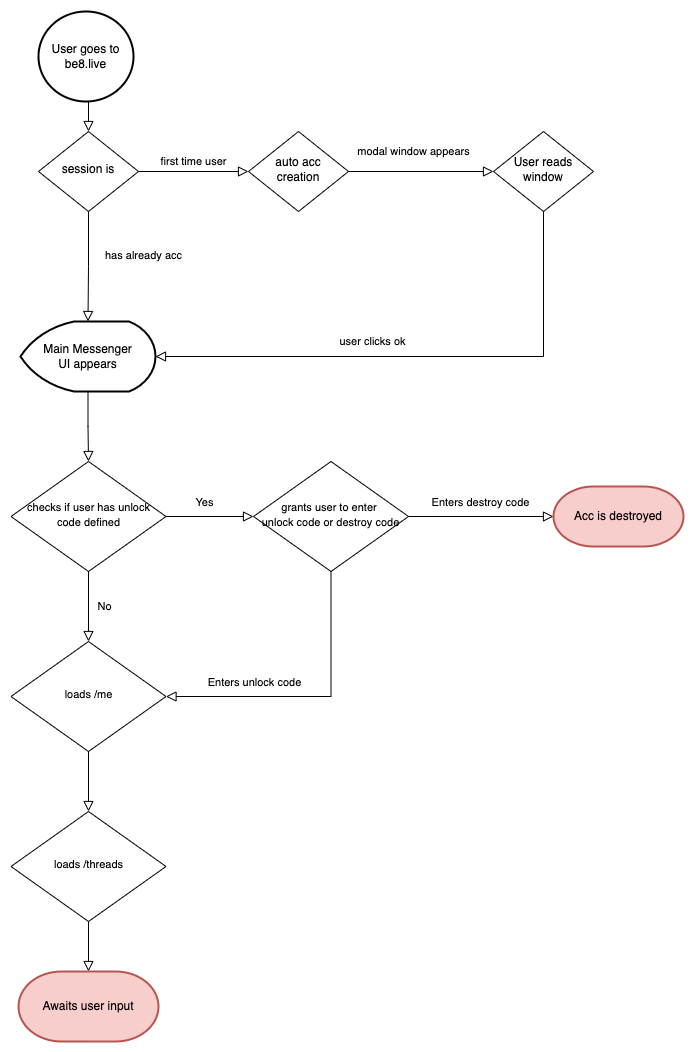

The diagram above was exported from draw.io. Its source (the exported page's mxGraphModel, read from the mxfile embedded in the PNG):
<mxGraphModel dx="887" dy="454" grid="1" gridSize="10" guides="1" tooltips="1" connect="1" arrows="1" fold="1" page="1" pageScale="1" pageWidth="827" pageHeight="1169" math="0" shadow="0">
  <root>
    <mxCell id="WIyWlLk6GJQsqaUBKTNV-0" />
    <mxCell id="WIyWlLk6GJQsqaUBKTNV-1" parent="WIyWlLk6GJQsqaUBKTNV-0" />
    <mxCell id="WIyWlLk6GJQsqaUBKTNV-2" value="" style="rounded=0;html=1;jettySize=auto;orthogonalLoop=1;fontSize=11;endArrow=block;endFill=0;endSize=8;strokeWidth=1;shadow=0;labelBackgroundColor=none;edgeStyle=orthogonalEdgeStyle;" parent="WIyWlLk6GJQsqaUBKTNV-1" target="WIyWlLk6GJQsqaUBKTNV-6" edge="1">
      <mxGeometry relative="1" as="geometry">
        <mxPoint x="115" y="150" as="sourcePoint" />
      </mxGeometry>
    </mxCell>
    <mxCell id="WIyWlLk6GJQsqaUBKTNV-4" value="has already acc" style="rounded=0;html=1;jettySize=auto;orthogonalLoop=1;fontSize=11;endArrow=block;endFill=0;endSize=8;strokeWidth=1;shadow=0;labelBackgroundColor=none;edgeStyle=orthogonalEdgeStyle;entryX=0.5;entryY=0;entryDx=0;entryDy=0;entryPerimeter=0;" parent="WIyWlLk6GJQsqaUBKTNV-1" source="WIyWlLk6GJQsqaUBKTNV-6" target="US8YtC3HNVnFgshbcpnA-33" edge="1">
      <mxGeometry x="-0.2" y="55" relative="1" as="geometry">
        <mxPoint as="offset" />
        <mxPoint x="115" y="360" as="targetPoint" />
      </mxGeometry>
    </mxCell>
    <mxCell id="WIyWlLk6GJQsqaUBKTNV-5" value="first time user" style="edgeStyle=orthogonalEdgeStyle;rounded=0;html=1;jettySize=auto;orthogonalLoop=1;fontSize=11;endArrow=block;endFill=0;endSize=8;strokeWidth=1;shadow=0;labelBackgroundColor=none;entryX=0;entryY=0.5;entryDx=0;entryDy=0;" parent="WIyWlLk6GJQsqaUBKTNV-1" source="WIyWlLk6GJQsqaUBKTNV-6" target="US8YtC3HNVnFgshbcpnA-1" edge="1">
      <mxGeometry y="10" relative="1" as="geometry">
        <mxPoint as="offset" />
        <mxPoint x="265" y="240" as="targetPoint" />
      </mxGeometry>
    </mxCell>
    <mxCell id="WIyWlLk6GJQsqaUBKTNV-6" value="session is" style="rhombus;whiteSpace=wrap;html=1;shadow=0;fontFamily=Helvetica;fontSize=12;align=center;strokeWidth=1;spacing=6;spacingTop=-4;" parent="WIyWlLk6GJQsqaUBKTNV-1" vertex="1">
      <mxGeometry x="65" y="180" width="100" height="80" as="geometry" />
    </mxCell>
    <mxCell id="US8YtC3HNVnFgshbcpnA-1" value="auto acc creation" style="rhombus;whiteSpace=wrap;html=1;shadow=0;fontFamily=Helvetica;fontSize=12;align=center;strokeWidth=1;spacing=6;spacingTop=-4;" vertex="1" parent="WIyWlLk6GJQsqaUBKTNV-1">
      <mxGeometry x="275" y="180" width="100" height="80" as="geometry" />
    </mxCell>
    <mxCell id="US8YtC3HNVnFgshbcpnA-4" value="modal window appears" style="edgeStyle=orthogonalEdgeStyle;rounded=0;html=1;jettySize=auto;orthogonalLoop=1;fontSize=11;endArrow=block;endFill=0;endSize=8;strokeWidth=1;shadow=0;labelBackgroundColor=none;exitX=1;exitY=0.5;exitDx=0;exitDy=0;entryX=0;entryY=0.5;entryDx=0;entryDy=0;" edge="1" parent="WIyWlLk6GJQsqaUBKTNV-1" source="US8YtC3HNVnFgshbcpnA-1" target="US8YtC3HNVnFgshbcpnA-5">
      <mxGeometry x="-0.1034" y="20" relative="1" as="geometry">
        <mxPoint as="offset" />
        <mxPoint x="380" y="220" as="sourcePoint" />
        <mxPoint x="510" y="220" as="targetPoint" />
      </mxGeometry>
    </mxCell>
    <mxCell id="US8YtC3HNVnFgshbcpnA-5" value="User reads&lt;br&gt;window" style="rhombus;whiteSpace=wrap;html=1;shadow=0;fontFamily=Helvetica;fontSize=12;align=center;strokeWidth=1;spacing=6;spacingTop=-4;" vertex="1" parent="WIyWlLk6GJQsqaUBKTNV-1">
      <mxGeometry x="520" y="180" width="100" height="80" as="geometry" />
    </mxCell>
    <mxCell id="US8YtC3HNVnFgshbcpnA-8" value="user clicks ok" style="edgeStyle=orthogonalEdgeStyle;rounded=0;html=1;jettySize=auto;orthogonalLoop=1;fontSize=11;endArrow=block;endFill=0;endSize=8;strokeWidth=1;shadow=0;labelBackgroundColor=none;exitX=0.5;exitY=1;exitDx=0;exitDy=0;entryX=1;entryY=0.5;entryDx=0;entryDy=0;entryPerimeter=0;" edge="1" parent="WIyWlLk6GJQsqaUBKTNV-1" source="US8YtC3HNVnFgshbcpnA-5" target="US8YtC3HNVnFgshbcpnA-33">
      <mxGeometry x="0.1821" y="-15" relative="1" as="geometry">
        <mxPoint x="-1" as="offset" />
        <mxPoint x="385" y="230" as="sourcePoint" />
        <mxPoint x="187.5" y="405" as="targetPoint" />
        <Array as="points">
          <mxPoint x="570" y="405" />
        </Array>
      </mxGeometry>
    </mxCell>
    <mxCell id="US8YtC3HNVnFgshbcpnA-9" value="&lt;span style=&quot;font-size: 11px;&quot;&gt;checks if user has unlock code defined&lt;/span&gt;" style="rhombus;whiteSpace=wrap;html=1;shadow=0;fontFamily=Helvetica;fontSize=12;align=center;strokeWidth=1;spacing=6;spacingTop=-4;" vertex="1" parent="WIyWlLk6GJQsqaUBKTNV-1">
      <mxGeometry x="37.5" y="510" width="155" height="110" as="geometry" />
    </mxCell>
    <mxCell id="US8YtC3HNVnFgshbcpnA-11" value="User goes to be8.live" style="strokeWidth=2;html=1;shape=mxgraph.flowchart.start_1;whiteSpace=wrap;" vertex="1" parent="WIyWlLk6GJQsqaUBKTNV-1">
      <mxGeometry x="65" y="60" width="95" height="90" as="geometry" />
    </mxCell>
    <mxCell id="US8YtC3HNVnFgshbcpnA-13" value="" style="rounded=0;html=1;jettySize=auto;orthogonalLoop=1;fontSize=11;endArrow=block;endFill=0;endSize=8;strokeWidth=1;shadow=0;labelBackgroundColor=none;edgeStyle=orthogonalEdgeStyle;entryX=0.5;entryY=0;entryDx=0;entryDy=0;exitX=0.5;exitY=1;exitDx=0;exitDy=0;exitPerimeter=0;" edge="1" parent="WIyWlLk6GJQsqaUBKTNV-1" source="US8YtC3HNVnFgshbcpnA-33" target="US8YtC3HNVnFgshbcpnA-9">
      <mxGeometry y="20" relative="1" as="geometry">
        <mxPoint as="offset" />
        <mxPoint x="115" y="450" as="sourcePoint" />
        <mxPoint x="125" y="370" as="targetPoint" />
      </mxGeometry>
    </mxCell>
    <mxCell id="US8YtC3HNVnFgshbcpnA-14" value="" style="rounded=0;html=1;jettySize=auto;orthogonalLoop=1;fontSize=11;endArrow=block;endFill=0;endSize=8;strokeWidth=1;shadow=0;labelBackgroundColor=none;edgeStyle=orthogonalEdgeStyle;exitX=1;exitY=0.5;exitDx=0;exitDy=0;entryX=0;entryY=0.5;entryDx=0;entryDy=0;" edge="1" parent="WIyWlLk6GJQsqaUBKTNV-1" source="US8YtC3HNVnFgshbcpnA-9" target="US8YtC3HNVnFgshbcpnA-16">
      <mxGeometry y="20" relative="1" as="geometry">
        <mxPoint as="offset" />
        <mxPoint x="125" y="460" as="sourcePoint" />
        <mxPoint x="350" y="565" as="targetPoint" />
      </mxGeometry>
    </mxCell>
    <mxCell id="US8YtC3HNVnFgshbcpnA-17" value="Yes&lt;br&gt;" style="edgeLabel;html=1;align=center;verticalAlign=middle;resizable=0;points=[];" vertex="1" connectable="0" parent="US8YtC3HNVnFgshbcpnA-14">
      <mxGeometry x="0.1467" y="4" relative="1" as="geometry">
        <mxPoint x="-12" y="-11" as="offset" />
      </mxGeometry>
    </mxCell>
    <mxCell id="US8YtC3HNVnFgshbcpnA-15" value="" style="rounded=0;html=1;jettySize=auto;orthogonalLoop=1;fontSize=11;endArrow=block;endFill=0;endSize=8;strokeWidth=1;shadow=0;labelBackgroundColor=none;edgeStyle=orthogonalEdgeStyle;exitX=0.5;exitY=1;exitDx=0;exitDy=0;entryX=0.5;entryY=0;entryDx=0;entryDy=0;" edge="1" parent="WIyWlLk6GJQsqaUBKTNV-1" source="US8YtC3HNVnFgshbcpnA-9" target="US8YtC3HNVnFgshbcpnA-19">
      <mxGeometry y="20" relative="1" as="geometry">
        <mxPoint as="offset" />
        <mxPoint x="202.5" y="575" as="sourcePoint" />
        <mxPoint x="115" y="710" as="targetPoint" />
      </mxGeometry>
    </mxCell>
    <mxCell id="US8YtC3HNVnFgshbcpnA-18" value="No" style="edgeLabel;html=1;align=center;verticalAlign=middle;resizable=0;points=[];" vertex="1" connectable="0" parent="US8YtC3HNVnFgshbcpnA-15">
      <mxGeometry x="-0.4148" relative="1" as="geometry">
        <mxPoint x="15" y="14" as="offset" />
      </mxGeometry>
    </mxCell>
    <mxCell id="US8YtC3HNVnFgshbcpnA-16" value="&lt;span style=&quot;font-size: 11px;&quot;&gt;grants user to enter&amp;nbsp;&lt;br&gt;unlock code or destroy code&lt;br&gt;&lt;/span&gt;" style="rhombus;whiteSpace=wrap;html=1;shadow=0;fontFamily=Helvetica;fontSize=12;align=center;strokeWidth=1;spacing=6;spacingTop=-4;" vertex="1" parent="WIyWlLk6GJQsqaUBKTNV-1">
      <mxGeometry x="280" y="510" width="155" height="110" as="geometry" />
    </mxCell>
    <mxCell id="US8YtC3HNVnFgshbcpnA-19" value="&lt;span style=&quot;font-size: 11px;&quot;&gt;loads /me&lt;br&gt;&lt;/span&gt;" style="rhombus;whiteSpace=wrap;html=1;shadow=0;fontFamily=Helvetica;fontSize=12;align=center;strokeWidth=1;spacing=6;spacingTop=-4;" vertex="1" parent="WIyWlLk6GJQsqaUBKTNV-1">
      <mxGeometry x="37.5" y="690" width="155" height="110" as="geometry" />
    </mxCell>
    <mxCell id="US8YtC3HNVnFgshbcpnA-20" value="" style="rounded=0;html=1;jettySize=auto;orthogonalLoop=1;fontSize=11;endArrow=block;endFill=0;endSize=8;strokeWidth=1;shadow=0;labelBackgroundColor=none;edgeStyle=orthogonalEdgeStyle;exitX=0.5;exitY=1;exitDx=0;exitDy=0;entryX=1;entryY=0.5;entryDx=0;entryDy=0;" edge="1" parent="WIyWlLk6GJQsqaUBKTNV-1" source="US8YtC3HNVnFgshbcpnA-16" target="US8YtC3HNVnFgshbcpnA-19">
      <mxGeometry y="20" relative="1" as="geometry">
        <mxPoint as="offset" />
        <mxPoint x="202.5" y="575" as="sourcePoint" />
        <mxPoint x="290" y="575" as="targetPoint" />
      </mxGeometry>
    </mxCell>
    <mxCell id="US8YtC3HNVnFgshbcpnA-21" value="Enters unlock code" style="edgeLabel;html=1;align=center;verticalAlign=middle;resizable=0;points=[];" vertex="1" connectable="0" parent="US8YtC3HNVnFgshbcpnA-20">
      <mxGeometry x="0.1467" y="4" relative="1" as="geometry">
        <mxPoint x="-36" y="-19" as="offset" />
      </mxGeometry>
    </mxCell>
    <mxCell id="US8YtC3HNVnFgshbcpnA-22" value="" style="rounded=0;html=1;jettySize=auto;orthogonalLoop=1;fontSize=11;endArrow=block;endFill=0;endSize=8;strokeWidth=1;shadow=0;labelBackgroundColor=none;edgeStyle=orthogonalEdgeStyle;exitX=1;exitY=0.5;exitDx=0;exitDy=0;" edge="1" parent="WIyWlLk6GJQsqaUBKTNV-1" source="US8YtC3HNVnFgshbcpnA-16" target="US8YtC3HNVnFgshbcpnA-24">
      <mxGeometry y="20" relative="1" as="geometry">
        <mxPoint as="offset" />
        <mxPoint x="202.5" y="575" as="sourcePoint" />
        <mxPoint x="560" y="565" as="targetPoint" />
      </mxGeometry>
    </mxCell>
    <mxCell id="US8YtC3HNVnFgshbcpnA-23" value="Enters destroy code" style="edgeLabel;html=1;align=center;verticalAlign=middle;resizable=0;points=[];" vertex="1" connectable="0" parent="US8YtC3HNVnFgshbcpnA-22">
      <mxGeometry x="0.1467" y="4" relative="1" as="geometry">
        <mxPoint x="-12" y="-11" as="offset" />
      </mxGeometry>
    </mxCell>
    <mxCell id="US8YtC3HNVnFgshbcpnA-24" value="Acc is destroyed" style="strokeWidth=2;html=1;shape=mxgraph.flowchart.terminator;whiteSpace=wrap;fillColor=#f8cecc;strokeColor=#b85450;" vertex="1" parent="WIyWlLk6GJQsqaUBKTNV-1">
      <mxGeometry x="580" y="535" width="130" height="60" as="geometry" />
    </mxCell>
    <mxCell id="US8YtC3HNVnFgshbcpnA-25" value="" style="rounded=0;html=1;jettySize=auto;orthogonalLoop=1;fontSize=11;endArrow=block;endFill=0;endSize=8;strokeWidth=1;shadow=0;labelBackgroundColor=none;edgeStyle=orthogonalEdgeStyle;exitX=0.5;exitY=1;exitDx=0;exitDy=0;entryX=0.5;entryY=0;entryDx=0;entryDy=0;" edge="1" parent="WIyWlLk6GJQsqaUBKTNV-1" source="US8YtC3HNVnFgshbcpnA-19" target="US8YtC3HNVnFgshbcpnA-27">
      <mxGeometry y="20" relative="1" as="geometry">
        <mxPoint as="offset" />
        <mxPoint x="125" y="630" as="sourcePoint" />
        <mxPoint x="115" y="880" as="targetPoint" />
      </mxGeometry>
    </mxCell>
    <mxCell id="US8YtC3HNVnFgshbcpnA-27" value="&lt;span style=&quot;font-size: 11px;&quot;&gt;loads /threads&lt;br&gt;&lt;/span&gt;" style="rhombus;whiteSpace=wrap;html=1;shadow=0;fontFamily=Helvetica;fontSize=12;align=center;strokeWidth=1;spacing=6;spacingTop=-4;" vertex="1" parent="WIyWlLk6GJQsqaUBKTNV-1">
      <mxGeometry x="37.5" y="860" width="155" height="110" as="geometry" />
    </mxCell>
    <mxCell id="US8YtC3HNVnFgshbcpnA-30" value="" style="rounded=0;html=1;jettySize=auto;orthogonalLoop=1;fontSize=11;endArrow=block;endFill=0;endSize=8;strokeWidth=1;shadow=0;labelBackgroundColor=none;edgeStyle=orthogonalEdgeStyle;exitX=0.5;exitY=1;exitDx=0;exitDy=0;entryX=0.5;entryY=0;entryDx=0;entryDy=0;entryPerimeter=0;" edge="1" parent="WIyWlLk6GJQsqaUBKTNV-1" source="US8YtC3HNVnFgshbcpnA-27" target="US8YtC3HNVnFgshbcpnA-31">
      <mxGeometry y="20" relative="1" as="geometry">
        <mxPoint as="offset" />
        <mxPoint x="125" y="810" as="sourcePoint" />
        <mxPoint x="115" y="1010" as="targetPoint" />
      </mxGeometry>
    </mxCell>
    <mxCell id="US8YtC3HNVnFgshbcpnA-31" value="Awaits user input" style="strokeWidth=2;html=1;shape=mxgraph.flowchart.terminator;whiteSpace=wrap;fillColor=#f8cecc;strokeColor=#b85450;" vertex="1" parent="WIyWlLk6GJQsqaUBKTNV-1">
      <mxGeometry x="45" y="1020" width="140" height="70" as="geometry" />
    </mxCell>
    <mxCell id="US8YtC3HNVnFgshbcpnA-33" value="&lt;span style=&quot;&quot;&gt;Main Messenger&lt;/span&gt;&lt;br style=&quot;&quot;&gt;&lt;span style=&quot;&quot;&gt;UI appears&lt;/span&gt;" style="strokeWidth=2;html=1;shape=mxgraph.flowchart.display;whiteSpace=wrap;" vertex="1" parent="WIyWlLk6GJQsqaUBKTNV-1">
      <mxGeometry x="47" y="370" width="135" height="70" as="geometry" />
    </mxCell>
  </root>
</mxGraphModel>